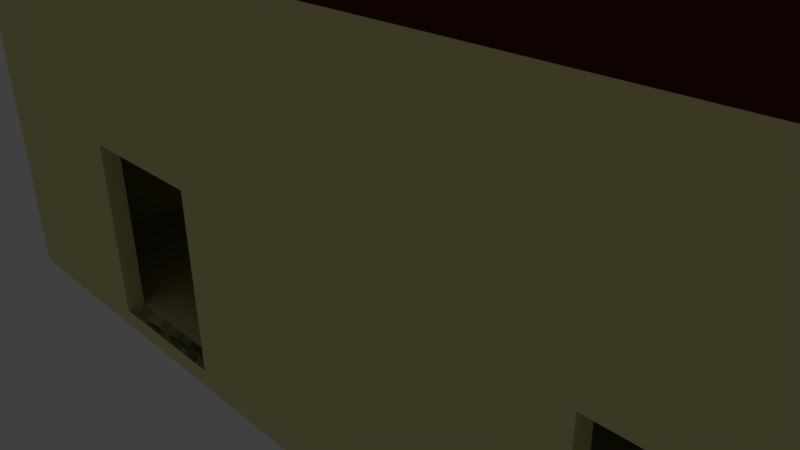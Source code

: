 # Source: PolyHouse.blend  (saved by Blender 2.77.0; exported with 4.5.12 LTS)
import bpy
from mathutils import Matrix  # noqa: F401  (used for matrix-valued properties, if any)

bpy.ops.wm.read_factory_settings(use_empty=True)
scene = bpy.context.scene
scene.name = 'Scene'

# ---- collections
col_collection_1 = bpy.data.collections.new('Collection 1'); scene.collection.children.link(col_collection_1)

# ---- materials (node trees are filled in below, after node groups)
mat_material = bpy.data.materials.new('Material')
mat_material.alpha_threshold = 0.0
mat_material.use_transparent_shadow = False
mat_material.diffuse_color = (0.09231, 0.01538, 0.0, 1.0)
mat_material.roughness = 0.5
mat_material.specular_intensity = 0.0
mat_material.line_color = (0.0, 0.0, 0.0, 1.0)
mat_material_001 = bpy.data.materials.new('Material.001')
mat_material_001.alpha_threshold = 0.0
mat_material_001.use_transparent_shadow = False
mat_material_001.diffuse_color = (0.8231, 0.7615, 0.3385, 1.0)
mat_material_001.roughness = 0.5
mat_material_001.specular_intensity = 0.0

# ---- material node trees

# ---- world
world_world = bpy.data.worlds.new('World'); scene.world = world_world
world_world.color = (0.05088, 0.05088, 0.05088)
world_world.use_sun_shadow = False
world_world.sun_shadow_jitter_overblur = 0.0
world_world.cycles.sampling_method = 'MANUAL'

# ---- cameras
cam_camera = bpy.data.cameras.new('Camera')
cam_camera.clip_end = 100.0
cam_camera.lens = 35.0
cam_camera.sensor_width = 32.0
cam_camera.sensor_height = 18.0
cam_camera.ortho_scale = 7.314
cam_camera.dof.focus_distance = 0.0
cam_camera.dof.aperture_fstop = 128.0

# ---- lights
light_lamp = bpy.data.lights.new('Lamp', 'POINT')
light_lamp.transmission_factor = 0.0
light_lamp.cutoff_distance = 30.0
light_lamp.energy = 100.0
light_lamp.shadow_buffer_clip_start = 1.001
light_lamp.shadow_soft_size = 0.1
light_lamp.shadow_maximum_resolution = 0.006
light_lamp.use_absolute_resolution = True

# ---- meshes
me_cube_007 = bpy.data.meshes.new('Cube.007')
me_cube_007.from_pydata([(7.153e-07, -0.9333, -21.0), (5.96e-07, -0.9333, -21.0), (4.768e-07, -0.9333, -21.0), (3.576e-07, -0.9333, -21.0), (2.384e-07, -0.9333, -21.0), (1.192e-07, -0.9333, -21.0), (1.192e-07, -0.9333, -37.0), (1.0, -0.9333, -37.0), (1.0, -0.9333, -37.0), (1.0, -0.9333, -57.0), (-1.0, -0.9333, -57.0), (-1.0, -0.9333, -1.0), (1.0, -0.9333, -1.0), (1.0, -0.9333, -21.0), (1.0, -0.9333, -21.0), (1.0, -0.9333, -37.0), (1.0, -0.9333, -37.0), (1.0, -0.9333, -37.0), (1.0, -0.9333, -37.0), (1.0, -0.9333, -37.0), (1.0, -1.0, -57.0), (-1.0, -1.0, -57.0), (-1.0, -1.0, -1.0), (1.0, -1.0, -1.0), (1.0, -0.9333, -37.0), (1.0, -0.9333, -37.0), (1.0, -0.9333, -37.0), (1.0, -0.9333, -37.0), (1.0, -1.0, -37.0), (1.0, -1.0, -37.0), (1.192e-07, -1.0, -37.0), (1.192e-07, -1.0, -21.0), (1.0, -1.0, -21.0), (1.0, 1.0, -1.0), (1.0, 1.0, -57.0), (-1.0, 1.0, -57.0), (-1.0, 1.0, -1.0), (1.0, 0.9333, -1.0), (-1.0, 0.9333, -1.0), (1.0, 0.9333, -57.0), (-1.0, 0.9333, -57.0), (1.0, 1.0, -1.0), (1.0, -1.0, -1.0), (-1.0, -1.0, -1.0), (-1.0, 1.0, -1.0), (1.0, 1.0, 1.0), (-1.0, 1.0, 1.0), (1.0, -1.0, 1.0), (-1.0, -1.0, 1.0), (1.0, 1.0, -59.0), (1.0, -1.0, -59.0), (-1.0, -1.0, -59.0), (-1.0, 1.0, -59.0), (1.0, 1.0, -57.0), (-1.0, 1.0, -57.0), (1.0, -1.0, -57.0), (-1.0, -1.0, -57.0), (1.1, 1.0, 1.0), (1.1, -1.0, 1.0), (1.1, -1.0, -59.0), (1.1, 1.0, -59.0), (1.0, 1.0, 1.0), (1.0, 1.0, -59.0), (1.0, -1.0, 1.0), (1.0, -1.0, -59.0)], [], [(0, 1, 2, 3, 4, 5, 6, 7, 8, 9, 10, 11, 12, 13, 14), (15, 8, 7), (16, 17, 18, 19, 13, 12, 9, 8), (9, 20, 21, 10), (10, 21, 22, 11), (23, 12, 11, 22), (14, 13, 19, 24), (25, 16, 8, 15), (26, 17, 16, 25), (27, 18, 17, 26), (24, 19, 18, 27), (9, 12, 23, 28, 20), (28, 29, 30, 21, 20), (43, 31, 32, 42), (30, 29, 7, 6), (31, 30, 6, 5), (30, 31, 43, 21), (33, 34, 35, 36), (37, 33, 36, 38), (33, 37, 39, 34), (34, 39, 40, 35), (35, 40, 38, 36), (37, 38, 40, 39), (41, 42, 43, 44), (45, 41, 44, 46), (41, 45, 47, 42), (42, 47, 48, 43), (43, 48, 46, 44), (45, 46, 48, 47), (49, 50, 51, 52), (53, 49, 52, 54), (49, 53, 55, 50), (50, 55, 56, 51), (51, 56, 54, 52), (53, 54, 56, 55), (57, 58, 59, 60), (61, 57, 60, 62), (57, 61, 63, 58), (58, 63, 64, 59), (59, 64, 62, 60), (61, 62, 64, 63), (31, 5, 14, 32), (11, 10, 40, 38)])
me_cube_007.polygons.foreach_set('material_index', [1, 1, 1, 1, 1, 1, 1, 1, 1, 1, 1, 1, 1, 1, 1, 1, 1, 1, 1, 1, 1, 1, 1, 1, 1, 1, 1, 1, 1, 1, 1, 1, 1, 1, 1, 1, 1, 1, 1, 1, 1, 1, 1])
me_cube_007.materials.append(mat_material)
me_cube_007.materials.append(mat_material_001)
me_cube_007.use_remesh_preserve_volume = False
me_cube_007.use_remesh_preserve_attributes = False
me_cube_007.use_mirror_vertex_groups = False
me_cube_007.update()
me_cube_005 = bpy.data.meshes.new('Cube.005')
me_cube_005.from_pydata([(1.0, 1.0, -1.0), (1.0, -1.0, -1.0), (-1.0, -1.0, -1.0), (-1.0, 1.0, -1.0), (-5.96e-07, -6.557e-07, 26.0), (2.0, -6.557e-07, 26.0), (3.0, -1.0, -1.0), (3.0, 1.0, -1.0)], [], [(0, 1, 2, 3), (3, 2, 4), (6, 5, 4, 2, 1), (6, 7, 5), (3, 4, 5, 7)])
me_cube_005.polygons.foreach_set('material_index', [1, 0, 0, 0, 0])
me_cube_005.materials.append(mat_material)
me_cube_005.materials.append(mat_material_001)
me_cube_005.use_remesh_preserve_volume = False
me_cube_005.use_remesh_preserve_attributes = False
me_cube_005.use_mirror_vertex_groups = False
me_cube_005.update()
me_cube_002 = bpy.data.meshes.new('Cube.002')
me_cube_002.from_pydata([(7.153e-07, -0.9333, -21.0), (5.96e-07, -0.9333, -21.0), (4.768e-07, -0.9333, -21.0), (3.576e-07, -0.9333, -21.0), (2.384e-07, -0.9333, -21.0), (1.192e-07, -0.9333, -21.0), (1.192e-07, -0.9333, -37.0), (1.0, -0.9333, -37.0), (1.0, -0.9333, -37.0), (1.0, -0.9333, -57.0), (-1.0, -0.9333, -57.0), (-1.0, -0.9333, -1.0), (1.0, -0.9333, -1.0), (1.0, -0.9333, -21.0), (1.0, -0.9333, -21.0), (1.0, -0.9333, -37.0), (1.0, -0.9333, -37.0), (1.0, -0.9333, -37.0), (1.0, -0.9333, -37.0), (1.0, -0.9333, -37.0), (1.0, -1.0, -57.0), (-1.0, -1.0, -57.0), (-1.0, -1.0, -1.0), (1.0, -1.0, -1.0), (1.0, -0.9333, -37.0), (1.0, -0.9333, -37.0), (1.0, -0.9333, -37.0), (1.0, -0.9333, -37.0), (1.0, -1.0, -37.0), (1.0, -1.0, -37.0), (1.192e-07, -1.0, -37.0), (1.192e-07, -1.0, -21.0), (1.0, -1.0, -21.0), (1.0, 1.0, -1.0), (1.0, 1.0, -57.0), (-1.0, 1.0, -57.0), (-1.0, 1.0, -1.0), (1.0, 0.9333, -1.0), (-1.0, 0.9333, -1.0), (1.0, 0.9333, -57.0), (-1.0, 0.9333, -57.0), (1.0, 1.0, -1.0), (1.0, -1.0, -1.0), (-1.0, -1.0, -1.0), (-1.0, 1.0, -1.0), (1.0, 1.0, 1.0), (-1.0, 1.0, 1.0), (1.0, -1.0, 1.0), (-1.0, -1.0, 1.0), (1.0, 1.0, -59.0), (1.0, -1.0, -59.0), (-1.0, -1.0, -59.0), (-1.0, 1.0, -59.0), (1.0, 1.0, -57.0), (-1.0, 1.0, -57.0), (1.0, -1.0, -57.0), (-1.0, -1.0, -57.0), (1.1, 1.0, 1.0), (1.1, -1.0, 1.0), (1.1, -1.0, -59.0), (1.1, 1.0, -59.0), (1.0, 1.0, 1.0), (1.0, 1.0, -59.0), (1.0, -1.0, 1.0), (1.0, -1.0, -59.0)], [], [(0, 1, 2, 3, 4, 5, 6, 7, 8, 9, 10, 11, 12, 13, 14), (15, 8, 7), (16, 17, 18, 19, 13, 12, 9, 8), (9, 20, 21, 10), (10, 21, 22, 11), (23, 12, 11, 22), (14, 13, 19, 24), (25, 16, 8, 15), (26, 17, 16, 25), (27, 18, 17, 26), (24, 19, 18, 27), (9, 12, 23, 28, 20), (28, 29, 30, 21, 20), (43, 31, 32, 42), (30, 29, 7, 6), (31, 30, 6, 5), (30, 31, 43, 21), (33, 34, 35, 36), (37, 33, 36, 38), (33, 37, 39, 34), (34, 39, 40, 35), (35, 40, 38, 36), (37, 38, 40, 39), (41, 42, 43, 44), (45, 41, 44, 46), (41, 45, 47, 42), (42, 47, 48, 43), (43, 48, 46, 44), (45, 46, 48, 47), (49, 50, 51, 52), (53, 49, 52, 54), (49, 53, 55, 50), (50, 55, 56, 51), (51, 56, 54, 52), (53, 54, 56, 55), (57, 58, 59, 60), (61, 57, 60, 62), (57, 61, 63, 58), (58, 63, 64, 59), (59, 64, 62, 60), (61, 62, 64, 63), (31, 5, 14, 32)])
me_cube_002.polygons.foreach_set('material_index', [1, 1, 1, 1, 1, 1, 1, 1, 1, 1, 1, 1, 1, 1, 1, 1, 1, 1, 1, 1, 1, 1, 1, 1, 1, 1, 1, 1, 1, 1, 1, 1, 1, 1, 1, 1, 1, 1, 1, 1, 1, 1])
me_cube_002.materials.append(mat_material)
me_cube_002.materials.append(mat_material_001)
me_cube_002.use_remesh_preserve_volume = False
me_cube_002.use_remesh_preserve_attributes = False
me_cube_002.use_mirror_vertex_groups = False
me_cube_002.update()

# ---- objects
ob_cube_000 = bpy.data.objects.new('Cube.000', me_cube_007)
ob_cube_005 = bpy.data.objects.new('Cube.005', me_cube_005)
ob_cube_002 = bpy.data.objects.new('Cube.002', me_cube_002)
ob_lamp = bpy.data.objects.new('Lamp', light_lamp)
ob_camera = bpy.data.objects.new('Camera', cam_camera)

# ---- transforms, parenting, visibility, modifiers, constraints
ob_cube_000.location = (8.9, 0.0, 2.1)
ob_cube_000.rotation_euler = (0.0, 1.571, 0.0)
ob_cube_000.scale = (2.0, 3.0, 0.1)
ob_cube_000.lock_rotations_4d = False
ob_cube_000.empty_display_type = 'ARROWS'
ob_cube_000.lineart.crease_threshold = 0.0
ob_cube_005.location = (0.0, 0.0, 4.2)
ob_cube_005.scale = (3.0, 3.0, 0.1)
ob_cube_005.lock_rotations_4d = False
ob_cube_005.empty_display_type = 'ARROWS'
ob_cube_005.lineart.crease_threshold = 0.0
ob_cube_002.location = (2.9, 0.0, 2.1)
ob_cube_002.rotation_euler = (0.0, 1.571, 0.0)
ob_cube_002.scale = (2.0, 3.0, 0.1)
ob_cube_002.lock_rotations_4d = False
ob_cube_002.empty_display_type = 'ARROWS'
ob_cube_002.lineart.crease_threshold = 0.0
ob_lamp.location = (4.076, 1.005, 5.904)
ob_lamp.rotation_euler = (0.6503, 0.05522, 1.866)
ob_lamp.lock_rotations_4d = False
ob_lamp.empty_display_type = 'ARROWS'
ob_lamp.color = (0.0, 0.0, 0.0, 0.0)
ob_lamp.lineart.crease_threshold = 0.0
ob_camera.location = (7.481, -6.508, 5.344)
ob_camera.rotation_euler = (1.109, 0.01082, 0.8149)
ob_camera.lock_rotations_4d = False
ob_camera.empty_display_type = 'ARROWS'
ob_camera.color = (0.0, 0.0, 0.0, 0.0)
ob_camera.display_type = 'WIRE'
ob_camera.lineart.crease_threshold = 0.0

# ---- collection membership
col_collection_1.objects.link(ob_cube_000)
col_collection_1.objects.link(ob_cube_005)
col_collection_1.objects.link(ob_cube_002)
col_collection_1.objects.link(ob_lamp)
col_collection_1.objects.link(ob_camera)

# ---- scene / render settings (as saved in the file)
scene.camera = ob_camera
scene.frame_start = 1; scene.frame_end = 250; scene.frame_set(1)
scene.render.engine = 'BLENDER_EEVEE_NEXT'
scene.render.resolution_percentage = 50
scene.render.dither_intensity = 0.0
scene.cycles.use_denoising = False
scene.cycles.samples = 128
scene.cycles.sampling_pattern = 'TABULATED_SOBOL'
scene.cycles.light_sampling_threshold = 0.0
scene.cycles.use_adaptive_sampling = False
scene.cycles.use_light_tree = False
scene.cycles.blur_glossy = 0.0
scene.cycles.sample_clamp_indirect = 0.0
scene.view_settings.view_transform = 'Standard'
bpy.context.view_layer.update()
